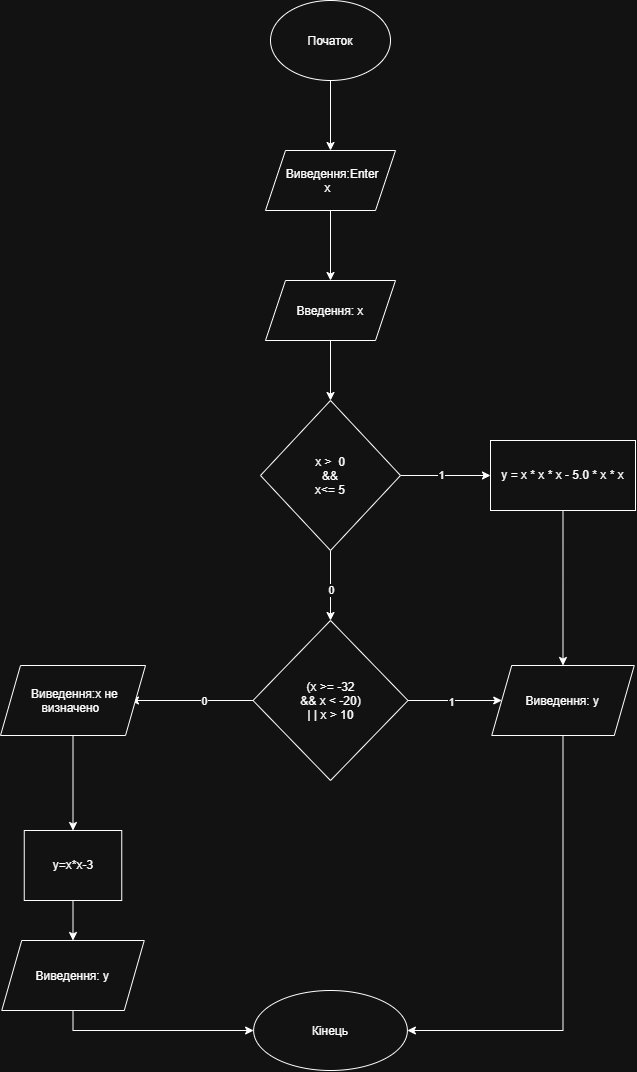

The diagram above was exported from draw.io. Its source (the exported page's mxGraphModel, read from the mxfile embedded in the PNG):
<mxGraphModel dx="1911" dy="1112" grid="1" gridSize="10" guides="1" tooltips="1" connect="1" arrows="1" fold="1" page="1" pageScale="1" pageWidth="827" pageHeight="1169" math="0" shadow="0">
  <root>
    <mxCell id="0" />
    <mxCell id="1" parent="0" />
    <mxCell id="YwDoTyBohh8PMZoWoQd2-1" edge="1" parent="1" source="B2ps1T8XugnuEoSifQl3-1" style="edgeStyle=orthogonalEdgeStyle;rounded=0;orthogonalLoop=1;jettySize=auto;html=1;exitX=0.5;exitY=1;exitDx=0;exitDy=0;" target="YwDoTyBohh8PMZoWoQd2-2">
      <mxGeometry relative="1" as="geometry">
        <mxPoint x="400" y="160" as="targetPoint" />
      </mxGeometry>
    </mxCell>
    <mxCell id="B2ps1T8XugnuEoSifQl3-1" parent="1" style="ellipse;whiteSpace=wrap;html=1;shapeInside=1;" value="Початок" vertex="1">
      <mxGeometry height="80" width="120" x="340" y="20" as="geometry" />
    </mxCell>
    <mxCell id="YwDoTyBohh8PMZoWoQd2-3" edge="1" parent="1" source="YwDoTyBohh8PMZoWoQd2-2" style="edgeStyle=orthogonalEdgeStyle;rounded=0;orthogonalLoop=1;jettySize=auto;html=1;exitX=0.5;exitY=1;exitDx=0;exitDy=0;">
      <mxGeometry relative="1" as="geometry">
        <mxPoint x="400" y="300" as="targetPoint" />
      </mxGeometry>
    </mxCell>
    <mxCell id="YwDoTyBohh8PMZoWoQd2-2" parent="1" style="shape=parallelogram;perimeter=parallelogramPerimeter;whiteSpace=wrap;html=1;shapeInside=1;fixedSize=1;" value="Виведення:Enter x" vertex="1">
      <mxGeometry height="60" width="130" x="335" y="170" as="geometry" />
    </mxCell>
    <mxCell id="YwDoTyBohh8PMZoWoQd2-4" parent="1" style="shape=parallelogram;perimeter=parallelogramPerimeter;whiteSpace=wrap;html=1;shapeInside=1;fixedSize=1;" value="Введення: х" vertex="1">
      <mxGeometry height="60" width="130" x="335" y="300" as="geometry" />
    </mxCell>
    <mxCell id="YwDoTyBohh8PMZoWoQd2-7" edge="1" parent="1" source="YwDoTyBohh8PMZoWoQd2-5" style="edgeStyle=orthogonalEdgeStyle;rounded=0;orthogonalLoop=1;jettySize=auto;html=1;exitX=1;exitY=0.5;exitDx=0;exitDy=0;">
      <mxGeometry relative="1" as="geometry">
        <mxPoint x="560" y="495" as="targetPoint" />
      </mxGeometry>
    </mxCell>
    <mxCell id="YwDoTyBohh8PMZoWoQd2-8" connectable="0" parent="YwDoTyBohh8PMZoWoQd2-7" style="edgeLabel;html=1;align=center;verticalAlign=middle;resizable=0;points=[];" value="1" vertex="1">
      <mxGeometry relative="1" x="-0.1111" y="1" as="geometry">
        <mxPoint as="offset" />
      </mxGeometry>
    </mxCell>
    <mxCell id="2EIdMIYHyRA81bpXO5bY-2" edge="1" parent="1" source="YwDoTyBohh8PMZoWoQd2-5" style="edgeStyle=orthogonalEdgeStyle;rounded=0;orthogonalLoop=1;jettySize=auto;html=1;exitX=0.5;exitY=1;exitDx=0;exitDy=0;">
      <mxGeometry relative="1" as="geometry">
        <mxPoint x="400" y="640" as="targetPoint" />
      </mxGeometry>
    </mxCell>
    <mxCell id="2EIdMIYHyRA81bpXO5bY-4" connectable="0" parent="2EIdMIYHyRA81bpXO5bY-2" style="edgeLabel;html=1;align=center;verticalAlign=middle;resizable=0;points=[];" value="0" vertex="1">
      <mxGeometry relative="1" x="0.1429" y="1" as="geometry">
        <mxPoint as="offset" />
      </mxGeometry>
    </mxCell>
    <mxCell id="YwDoTyBohh8PMZoWoQd2-5" parent="1" style="rhombus;whiteSpace=wrap;html=1;shapeInside=1;" value="x &amp;gt;&amp;nbsp; 0&lt;br&gt;&amp;amp;&amp;amp;&lt;br&gt;x&amp;lt;= 5" vertex="1">
      <mxGeometry height="150" width="140" x="330" y="420" as="geometry" />
    </mxCell>
    <mxCell id="YwDoTyBohh8PMZoWoQd2-6" edge="1" parent="1" source="YwDoTyBohh8PMZoWoQd2-4" style="edgeStyle=orthogonalEdgeStyle;rounded=0;orthogonalLoop=1;jettySize=auto;html=1;exitX=0.5;exitY=1;exitDx=0;exitDy=0;entryX=0.5;entryY=0;entryDx=0;entryDy=0;" target="YwDoTyBohh8PMZoWoQd2-5">
      <mxGeometry relative="1" as="geometry">
        <mxPoint x="399.96" y="400" as="targetPoint" />
      </mxGeometry>
    </mxCell>
    <mxCell id="pj5pUhkvZdPCW-3K_YoY-2" edge="1" parent="1" source="pj5pUhkvZdPCW-3K_YoY-1" style="edgeStyle=orthogonalEdgeStyle;rounded=0;orthogonalLoop=1;jettySize=auto;html=1;exitX=0.5;exitY=1;exitDx=0;exitDy=0;entryX=0.5;entryY=0;entryDx=0;entryDy=0;" target="2EIdMIYHyRA81bpXO5bY-1">
      <mxGeometry relative="1" x="-0.5373" as="geometry">
        <mxPoint x="633" y="600" as="targetPoint" />
      </mxGeometry>
    </mxCell>
    <mxCell id="pj5pUhkvZdPCW-3K_YoY-1" parent="1" style="rounded=0;whiteSpace=wrap;html=1;" value="y = x * x * x - 5.0 * x * x" vertex="1">
      <mxGeometry height="70" width="145" x="560" y="460" as="geometry" />
    </mxCell>
    <mxCell id="gN7dEAMeiLNew6WyPWc9-4" edge="1" parent="1" source="2EIdMIYHyRA81bpXO5bY-1" style="edgeStyle=orthogonalEdgeStyle;rounded=0;orthogonalLoop=1;jettySize=auto;html=1;exitX=0.5;exitY=1;exitDx=0;exitDy=0;entryX=1;entryY=0.5;entryDx=0;entryDy=0;" target="gN7dEAMeiLNew6WyPWc9-1">
      <mxGeometry relative="1" as="geometry" />
    </mxCell>
    <mxCell id="2EIdMIYHyRA81bpXO5bY-1" parent="1" style="shape=parallelogram;perimeter=parallelogramPerimeter;whiteSpace=wrap;html=1;shapeInside=1;fixedSize=1;" value="Виведення: у" vertex="1">
      <mxGeometry height="70" width="142.5" x="561.25" y="685" as="geometry" />
    </mxCell>
    <mxCell id="2EIdMIYHyRA81bpXO5bY-5" edge="1" parent="1" source="2EIdMIYHyRA81bpXO5bY-3" style="edgeStyle=orthogonalEdgeStyle;rounded=0;orthogonalLoop=1;jettySize=auto;html=1;exitX=1;exitY=0.5;exitDx=0;exitDy=0;entryX=0;entryY=0.5;entryDx=0;entryDy=0;" target="2EIdMIYHyRA81bpXO5bY-1">
      <mxGeometry relative="1" as="geometry">
        <mxPoint x="520" y="720" as="targetPoint" />
      </mxGeometry>
    </mxCell>
    <mxCell id="2EIdMIYHyRA81bpXO5bY-6" connectable="0" parent="2EIdMIYHyRA81bpXO5bY-5" style="edgeLabel;html=1;align=center;verticalAlign=middle;resizable=0;points=[];" value="1" vertex="1">
      <mxGeometry relative="1" x="-0.0933" y="-1" as="geometry">
        <mxPoint as="offset" />
      </mxGeometry>
    </mxCell>
    <mxCell id="d5sciRCbpcARdvFBK8m7-3" edge="1" parent="1" source="2EIdMIYHyRA81bpXO5bY-3" style="edgeStyle=orthogonalEdgeStyle;rounded=0;orthogonalLoop=1;jettySize=auto;html=1;exitX=0;exitY=0.5;exitDx=0;exitDy=0;">
      <mxGeometry relative="1" as="geometry">
        <mxPoint x="200" y="720" as="targetPoint" />
      </mxGeometry>
    </mxCell>
    <mxCell id="d5sciRCbpcARdvFBK8m7-4" connectable="0" parent="d5sciRCbpcARdvFBK8m7-3" style="edgeLabel;html=1;align=center;verticalAlign=middle;resizable=0;points=[];" value="0" vertex="1">
      <mxGeometry relative="1" x="-0.1918" as="geometry">
        <mxPoint x="1" as="offset" />
      </mxGeometry>
    </mxCell>
    <mxCell id="2EIdMIYHyRA81bpXO5bY-3" parent="1" style="rhombus;whiteSpace=wrap;html=1;shapeInside=1;" value="(x &amp;gt;= -32&lt;br&gt;&amp;amp;&amp;amp; x &amp;lt; -20)&lt;br&gt;| | x &amp;gt; 10&lt;br&gt;&lt;div&gt;&lt;br&gt;&lt;/div&gt;" vertex="1">
      <mxGeometry height="160" width="155" x="322.5" y="640" as="geometry" />
    </mxCell>
    <mxCell id="d5sciRCbpcARdvFBK8m7-2" edge="1" parent="1" source="uU0O6ly2BcUqW7OG_R-o-1" style="edgeStyle=orthogonalEdgeStyle;rounded=0;orthogonalLoop=1;jettySize=auto;html=1;exitX=0.5;exitY=1;exitDx=0;exitDy=0;entryX=0.5;entryY=0;entryDx=0;entryDy=0;" target="d5sciRCbpcARdvFBK8m7-1">
      <mxGeometry relative="1" as="geometry" />
    </mxCell>
    <mxCell id="uU0O6ly2BcUqW7OG_R-o-1" parent="1" style="shape=parallelogram;perimeter=parallelogramPerimeter;whiteSpace=wrap;html=1;shapeInside=1;fixedSize=1;" value="Виведення:&lt;span style=&quot;background-color: transparent; color: light-dark(rgb(0, 0, 0), rgb(255, 255, 255)); text-decoration-line: inherit;&quot;&gt;х не визначено&lt;/span&gt;" vertex="1">
      <mxGeometry height="70" width="145" x="70" y="685" as="geometry" />
    </mxCell>
    <mxCell id="d5sciRCbpcARdvFBK8m7-6" edge="1" parent="1" source="d5sciRCbpcARdvFBK8m7-1" style="edgeStyle=orthogonalEdgeStyle;rounded=0;orthogonalLoop=1;jettySize=auto;html=1;exitX=0.5;exitY=1;exitDx=0;exitDy=0;entryX=0.5;entryY=0;entryDx=0;entryDy=0;" target="d5sciRCbpcARdvFBK8m7-5">
      <mxGeometry relative="1" as="geometry" />
    </mxCell>
    <mxCell id="d5sciRCbpcARdvFBK8m7-1" parent="1" style="rounded=0;whiteSpace=wrap;html=1;" value="y=x*x-3" vertex="1">
      <mxGeometry height="70" width="97.5" x="93.75" y="850" as="geometry" />
    </mxCell>
    <mxCell id="gN7dEAMeiLNew6WyPWc9-3" edge="1" parent="1" source="d5sciRCbpcARdvFBK8m7-5" style="edgeStyle=orthogonalEdgeStyle;rounded=0;orthogonalLoop=1;jettySize=auto;html=1;exitX=0.5;exitY=1;exitDx=0;exitDy=0;entryX=0;entryY=0.5;entryDx=0;entryDy=0;" target="gN7dEAMeiLNew6WyPWc9-1">
      <mxGeometry relative="1" as="geometry" />
    </mxCell>
    <mxCell id="d5sciRCbpcARdvFBK8m7-5" parent="1" style="shape=parallelogram;perimeter=parallelogramPerimeter;whiteSpace=wrap;html=1;shapeInside=1;fixedSize=1;" value="Виведення: у" vertex="1">
      <mxGeometry height="70" width="142.5" x="71.25" y="960" as="geometry" />
    </mxCell>
    <mxCell id="gN7dEAMeiLNew6WyPWc9-1" parent="1" style="ellipse;whiteSpace=wrap;html=1;shapeInside=1;" value="Кінець" vertex="1">
      <mxGeometry height="80" width="153.75" x="323.13" y="1010" as="geometry" />
    </mxCell>
  </root>
</mxGraphModel>